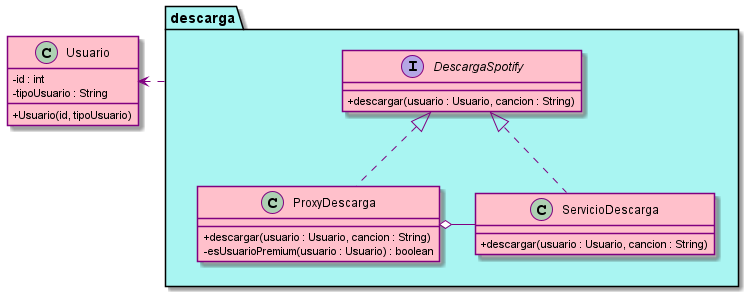

The diagram above was rendered by PlantUML. Its source (embedded in the PNG):
@startuml
skinparam classAttributeIconSize 0
skinparam Shadowing true

skinparam class {
    ArrowColor Purple
    BackgroundColor Pink
    BorderColor Purple
}

skinparam note {
    BackgroundColor LightYellow
    BorderColor Purple
}

namespace descarga #A9F5F2 {

    interface DescargaSpotify {
        + descargar(usuario : Usuario, cancion : String)
    }

    class ProxyDescarga implements DescargaSpotify {
        + descargar(usuario : Usuario, cancion : String)
        - esUsuarioPremium(usuario : Usuario) : boolean
    }

    class ServicioDescarga implements DescargaSpotify {
        + descargar(usuario : Usuario, cancion : String)
    }

    ProxyDescarga o- ServicioDescarga
}

class Usuario {
    - id : int
    - tipoUsuario : String
    + Usuario(id, tipoUsuario)
}

descarga .left> Usuario
@enduml